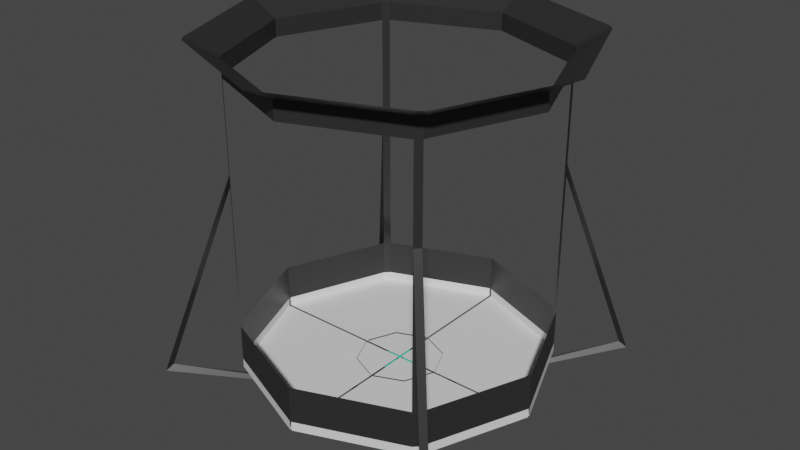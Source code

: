 # Source: box_dropper.blend  (saved by Blender 2.93.20; exported with 4.5.12 LTS)
import bpy
from mathutils import Matrix  # noqa: F401  (used for matrix-valued properties, if any)

bpy.ops.wm.read_factory_settings(use_empty=True)
scene = bpy.context.scene
scene.name = 'Scene'

# ---- collections
col_collection = bpy.data.collections.new('Collection'); scene.collection.children.link(col_collection)

# ---- materials (node trees are filled in below, after node groups)
mat_solid_black = bpy.data.materials.new('solid_black')
mat_solid_black.alpha_threshold = 0.0
mat_solid_black.use_transparent_shadow = False
mat_solid_black.diffuse_color = (0.02198, 0.02198, 0.02198, 1.0)
mat_solid_black.line_color = (0.0, 0.0, 0.0, 1.0)
mat_solid_white = bpy.data.materials.new('solid_white')
mat_solid_white.use_transparent_shadow = False
mat_blue_glow = bpy.data.materials.new('blue_glow')
mat_blue_glow.use_transparent_shadow = False
mat_blue_glow.diffuse_color = (0.0, 0.8, 0.6699, 1.0)

# ---- material node trees
mat_solid_black.use_nodes = True; mat_solid_black.node_tree.nodes.clear()
_N = mat_solid_black.node_tree.nodes; _L = mat_solid_black.node_tree.links
n0 = _N.new('ShaderNodeOutputMaterial'); n0.name = 'Material Output'; n0.location = (300, 300)
n1 = _N.new('ShaderNodeBsdfPrincipled'); n1.name = 'Principled BSDF'; n1.location = (10, 300)
n1.distribution = 'GGX'
n1.subsurface_method = 'BURLEY'
n1.inputs[0].default_value = (0.02539, 0.02539, 0.02539, 1.0)
n1.inputs[2].default_value = 0.4
n1.inputs[3].default_value = 1.45
n1.inputs[27].default_value = (0.0, 0.0, 0.0, 1.0)
n1.inputs[28].default_value = 1.0
_L.new(n1.outputs[0], n0.inputs[0])
n0.is_active_output = True
mat_solid_white.use_nodes = True; mat_solid_white.node_tree.nodes.clear()
_N = mat_solid_white.node_tree.nodes; _L = mat_solid_white.node_tree.links
n0 = _N.new('ShaderNodeBsdfPrincipled'); n0.name = 'Principled BSDF'; n0.location = (10, 300)
n0.distribution = 'GGX'
n0.subsurface_method = 'BURLEY'
n0.inputs[3].default_value = 1.45
n0.inputs[27].default_value = (0.0, 0.0, 0.0, 1.0)
n0.inputs[28].default_value = 1.0
n1 = _N.new('ShaderNodeOutputMaterial'); n1.name = 'Material Output'; n1.location = (300, 300)
_L.new(n0.outputs[0], n1.inputs[0])
n1.is_active_output = True
mat_blue_glow.use_nodes = True; mat_blue_glow.node_tree.nodes.clear()
_N = mat_blue_glow.node_tree.nodes; _L = mat_blue_glow.node_tree.links
n0 = _N.new('ShaderNodeBsdfPrincipled'); n0.name = 'Principled BSDF'; n0.location = (10, 300)
n0.distribution = 'GGX'
n0.subsurface_method = 'BURLEY'
n0.inputs[0].default_value = (0.0, 0.8, 0.5897, 1.0)
n0.inputs[3].default_value = 1.45
n0.inputs[27].default_value = (0.0, 0.0, 0.0, 1.0)
n0.inputs[28].default_value = 1.0
n1 = _N.new('ShaderNodeOutputMaterial'); n1.name = 'Material Output'; n1.location = (300, 300)
_L.new(n0.outputs[0], n1.inputs[0])
n1.is_active_output = True

# ---- world
world_world = bpy.data.worlds.new('World'); scene.world = world_world
world_world.use_nodes = True; world_world.node_tree.nodes.clear()
_N = world_world.node_tree.nodes; _L = world_world.node_tree.links
n0 = _N.new('ShaderNodeOutputWorld'); n0.name = 'World Output'; n0.location = (300, 300)
n1 = _N.new('ShaderNodeBackground'); n1.name = 'Background'; n1.location = (10, 300)
n1.inputs[0].default_value = (0.05088, 0.05088, 0.05088, 1.0)
_L.new(n1.outputs[0], n0.inputs[0])
n0.is_active_output = True
world_world.color = (0.05088, 0.05088, 0.05088)
world_world.use_sun_shadow = False
world_world.sun_shadow_jitter_overblur = 0.0

# ---- meshes
me_cubedropper = bpy.data.meshes.new('CubeDropper')
me_cubedropper.from_pydata([(0.5006, -0.5255, 0.0386), (0.5006, -0.5255, 0.2131), (0.5257, -0.5005, 0.2131), (0.5257, -0.5005, 0.0386), (0.5006, -0.5255, 1.397), (0.5006, -0.5255, 1.481), (0.5257, -0.5005, 1.481), (0.5257, -0.5005, 1.397), (0.6009, -0.6309, 1.561), (0.6311, -0.6009, 1.561), (0.5006, -0.5255, -0.005511), (0.5006, -0.5255, 0.0386), (0.5257, -0.5005, 0.0386), (0.5257, -0.5005, -0.005511), (0.5006, -0.5255, 0.9589), (0.5257, -0.5005, 0.9589), (0.7495, -0.7744, -0.005105), (0.7746, -0.7494, -0.005105), (0.7382, -0.7381, 0.01869), (0.5121, -0.512, 0.9096), (0.05844, -0.0834, -0.187), (0.08361, -0.05843, -0.187), (0.0785, -0.07839, -0.1751), (-0.007036, -0.01792, -0.02471), (0.01813, 0.007051, -0.02471), (0.007802, -0.007688, -0.02167), (0.1435, -0.1435, -0.02171), (0.1435, -0.1435, 0.001036), (0.5114, -0.5114, -0.02171), (0.1221, -0.144, -0.006841), (0.5001, -0.5227, -0.006841), (0.1447, -0.1213, -0.00675), (0.5228, -0.5, -0.00675), (-0.5006, -0.5255, 0.0386), (-0.5006, -0.5255, 0.2131), (0.0, -0.7222, 0.0386), (0.0, -0.7222, 0.2131), (-0.5257, -0.5005, 0.2131), (-0.5257, -0.5005, 0.0386), (-0.5006, -0.5255, 1.397), (-0.5006, -0.5255, 1.481), (0.0, -0.7222, 1.397), (0.0, -0.7222, 1.481), (-0.5257, -0.5005, 1.481), (-0.5257, -0.5005, 1.397), (-0.6009, -0.6309, 1.561), (0.0, -0.867, 1.561), (-0.6311, -0.6009, 1.561), (-0.5006, -0.5255, -0.005511), (-0.5006, -0.5255, 0.0386), (-0.005, -0.7222, 0.0386), (-0.5257, -0.5005, 0.0386), (-0.5257, -0.5005, -0.005511), (-0.5006, -0.5255, 0.9589), (-0.5257, -0.5005, 0.9589), (-0.7495, -0.7744, -0.005105), (-0.7746, -0.7494, -0.005105), (-0.7382, -0.7381, 0.01869), (-0.5121, -0.512, 0.9096), (-0.05844, -0.0834, -0.187), (-0.08361, -0.05843, -0.187), (-0.0785, -0.07839, -0.1751), (0.007036, -0.01792, -0.02471), (-0.01813, 0.007051, -0.02471), (-0.007802, -0.007688, -0.02167), (-0.1435, -0.1435, -0.02171), (-0.1435, -0.1435, 0.001036), (-0.5114, -0.5114, -0.02171), (-0.1221, -0.144, -0.006841), (-0.5001, -0.5227, -0.006841), (-0.1447, -0.1213, -0.00675), (-0.5228, -0.5, -0.00675), (0.005, -0.1015, -0.02171), (0.7222, 0.0, 0.0386), (0.7222, 0.0, 0.2131), (0.5006, 0.5255, 0.0386), (0.5006, 0.5255, 0.2131), (0.5257, 0.5005, 0.2131), (0.5257, 0.5005, 0.0386), (0.7222, 0.0, 1.397), (0.7222, 0.0, 1.481), (0.5006, 0.5255, 1.397), (0.5006, 0.5255, 1.481), (0.5257, 0.5005, 1.481), (0.5257, 0.5005, 1.397), (0.867, 0.0, 1.561), (0.6009, 0.6309, 1.561), (0.6311, 0.6009, 1.561), (0.7222, 0.005, 0.0386), (0.5006, 0.5255, -0.005511), (0.5006, 0.5255, 0.0386), (0.5257, 0.5005, 0.0386), (0.5257, 0.5005, -0.005511), (0.5006, 0.5255, 0.9589), (0.5257, 0.5005, 0.9589), (0.7495, 0.7744, -0.005105), (0.7746, 0.7494, -0.005105), (0.7382, 0.7381, 0.01869), (0.5121, 0.512, 0.9096), (0.05844, 0.0834, -0.187), (0.08361, 0.05843, -0.187), (0.0785, 0.07839, -0.1751), (-0.007036, 0.01792, -0.02471), (0.01813, -0.007051, -0.02471), (0.007802, 0.007688, -0.02167), (0.1435, 0.1435, -0.02171), (0.2029, 0.005, 0.001036), (0.1435, 0.1435, 0.001036), (0.5114, 0.5114, -0.02171), (0.1221, 0.144, -0.006841), (0.5001, 0.5227, -0.006841), (0.1447, 0.1213, -0.00675), (0.5228, 0.5, -0.00675), (0.1015, -0.005, -0.02171), (-0.7222, 0.0, 0.0386), (-0.7222, 0.0, 0.2131), (-0.5006, 0.5255, 0.0386), (-0.5006, 0.5255, 0.2131), (0.0, 0.7222, 0.0386), (0.0, 0.7222, 0.2131), (-0.5257, 0.5005, 0.2131), (-0.5257, 0.5005, 0.0386), (-0.7222, 0.0, 1.397), (-0.7222, 0.0, 1.481), (-0.5006, 0.5255, 1.397), (-0.5006, 0.5255, 1.481), (0.0, 0.7222, 1.397), (0.0, 0.7222, 1.481), (-0.5257, 0.5005, 1.481), (-0.5257, 0.5005, 1.397), (-0.867, 0.0, 1.561), (-0.6009, 0.6309, 1.561), (0.0, 0.867, 1.561), (-0.6311, 0.6009, 1.561), (-0.7222, 0.005, 0.0386), (-0.5006, 0.5255, -0.005511), (-0.5006, 0.5255, 0.0386), (-0.005, 0.7222, -0.005511), (-0.005, 0.7222, 0.0386), (-0.5257, 0.5005, 0.0386), (-0.5257, 0.5005, -0.005511), (-0.005, 0.005, -0.005511), (-0.5006, 0.5255, 0.9589), (-0.5257, 0.5005, 0.9589), (-0.7495, 0.7744, -0.005105), (-0.7746, 0.7494, -0.005105), (-0.7382, 0.7381, 0.01869), (-0.5121, 0.512, 0.9096), (-0.05844, 0.0834, -0.187), (-0.08361, 0.05843, -0.187), (-0.0785, 0.07839, -0.1751), (0.007036, 0.01792, -0.02471), (-0.01813, -0.007051, -0.02471), (-0.007802, 0.007688, -0.02167), (0.005, -0.005, -0.02171), (-0.2029, 0.005, -0.02171), (-0.005, 0.2029, -0.02171), (-0.1435, 0.1435, -0.02171), (0.005, -0.2029, 0.001036), (-0.2029, 0.005, 0.001036), (-0.005, 0.2029, 0.001036), (-0.1435, 0.1435, 0.001036), (-0.5114, 0.5114, -0.02171), (-0.1221, 0.144, -0.006841), (-0.5001, 0.5227, -0.006841), (-0.1447, 0.1213, -0.00675), (-0.5228, 0.5, -0.00675), (-0.1015, 0.005, -0.02171), (-0.005, 0.1015, -0.02171), (0.005, -0.7222, -0.005511), (0.005, -0.7222, 0.0386), (0.005, -0.005, -0.005511), (0.7222, -0.005, -0.005511), (0.005, 0.005, -0.005511), (-0.005, -0.005, -0.005511), (0.005, 0.7222, -0.005511), (-0.7222, -0.005, -0.005511), (0.7222, 0.005, -0.005511), (0.7222, -0.005, 0.0386), (-0.005, -0.7222, -0.005511), (-0.7222, 0.005, -0.005511), (-0.7222, -0.005, 0.0386), (0.005, 0.7222, 0.0386), (-0.005, -0.1015, -0.02171), (0.005, -0.2029, -0.02171), (-0.005, -0.2029, -0.02171), (0.005, -0.2029, -0.02171), (-0.005, -0.2029, -0.02171), (-0.005, -0.1015, -0.02171), (0.005, -0.1015, -0.02171), (-0.005, 0.005, -0.02171), (0.1015, -0.005, -0.02171), (0.2029, 0.005, -0.02171), (0.2029, -0.005, -0.02171), (0.2029, -0.005, -0.02171), (-0.005, -0.2029, 0.001036), (0.1015, 0.005, -0.02171), (0.2029, -0.005, 0.001036), (0.005, 0.1015, -0.02171), (0.005, 0.2029, -0.02171), (-0.005, 0.2029, -0.02171), (0.005, 0.2029, 0.001036), (-0.005, 0.1015, -0.02171), (0.005, 0.005, -0.02171), (-0.1015, -0.005, -0.02171), (-0.1015, -0.005, -0.02171), (-0.2029, -0.005, -0.02171), (-0.005, -0.005, -0.02171), (-0.1015, 0.005, -0.02171), (-0.2029, 0.005, -0.02171), (-0.2029, -0.005, 0.001036)], [], [(73, 74, 2, 3), (0, 1, 36, 35), (3, 2, 1, 0), (1, 2, 7, 4), (79, 80, 6, 7), (4, 5, 42, 41), (7, 6, 5, 4), (5, 6, 9, 8), (42, 5, 8, 46), (6, 80, 85, 9), (172, 178, 12, 13), (10, 11, 170, 169), (13, 12, 11, 10), (172, 13, 10, 169, 171), (15, 14, 16, 17), (19, 18, 16, 14), (16, 17, 21, 20), (20, 21, 24, 23), (18, 22, 20, 16), (15, 17, 18, 19), (21, 17, 18, 22), (24, 21, 22, 25), (23, 25, 22, 20), (191, 193, 26, 184, 189), (186, 26, 27, 158), (26, 194, 197, 27), (26, 28, 30, 29), (28, 26, 31, 32), (154, 113, 72), (28, 32, 30), (114, 38, 37, 115), (33, 35, 36, 34), (38, 33, 34, 37), (34, 39, 44, 37), (122, 44, 43, 123), (39, 41, 42, 40), (44, 39, 40, 43), (40, 45, 47, 43), (42, 46, 45, 40), (43, 47, 130, 123), (176, 52, 51, 181), (48, 179, 50, 49), (52, 48, 49, 51), (176, 174, 179, 48, 52), (54, 56, 55, 53), (58, 53, 55, 57), (55, 59, 60, 56), (59, 62, 63, 60), (57, 55, 59, 61), (54, 58, 57, 56), (60, 61, 57, 56), (63, 64, 61, 60), (62, 59, 61, 64), (204, 183, 187, 65, 206), (185, 195, 66, 65), (65, 66, 210, 206), (65, 68, 69, 67), (67, 71, 70, 65), (207, 188, 205), (67, 69, 71), (73, 78, 77, 74), (75, 118, 119, 76), (78, 75, 76, 77), (76, 81, 84, 77), (79, 84, 83, 80), (81, 126, 127, 82), (84, 81, 82, 83), (82, 86, 87, 83), (127, 132, 86, 82), (83, 87, 85, 80), (177, 92, 91, 88), (89, 175, 182, 90), (92, 89, 90, 91), (177, 173, 175, 89, 92), (94, 96, 95, 93), (98, 93, 95, 97), (95, 99, 100, 96), (99, 102, 103, 100), (97, 95, 99, 101), (94, 98, 97, 96), (100, 101, 97, 96), (103, 104, 101, 100), (102, 99, 101, 104), (196, 198, 199, 105, 192), (199, 201, 107, 105), (105, 107, 106, 192), (105, 109, 110, 108), (108, 112, 111, 105), (203, 198, 196), (108, 110, 112), (114, 115, 120, 121), (116, 117, 119, 118), (121, 120, 117, 116), (117, 120, 129, 124), (122, 123, 128, 129), (124, 125, 127, 126), (129, 128, 125, 124), (125, 128, 133, 131), (127, 125, 131, 132), (128, 123, 130, 133), (180, 134, 139, 140), (135, 136, 138, 137), (140, 139, 136, 135), (180, 140, 135, 137, 141), (143, 142, 144, 145), (147, 146, 144, 142), (144, 145, 149, 148), (148, 149, 152, 151), (146, 150, 148, 144), (143, 145, 146, 147), (149, 145, 146, 150), (152, 149, 150, 153), (151, 153, 150, 148), (167, 209, 157, 200, 202), (156, 157, 161, 160), (157, 155, 159, 161), (157, 162, 164, 163), (162, 157, 165, 166), (190, 208, 168), (162, 166, 164)])
me_cubedropper.polygons.foreach_set('material_index', [0, 0, 0, 0, 0, 0, 0, 0, 0, 0, 1, 1, 1, 1, 0, 0, 0, 0, 0, 0, 0, 0, 0, 0, 0, 0, 0, 0, 2, 0, 0, 0, 0, 0, 0, 0, 0, 0, 0, 0, 1, 1, 1, 1, 0, 0, 0, 0, 0, 0, 0, 0, 0, 0, 0, 0, 0, 0, 2, 0, 0, 0, 0, 0, 0, 0, 0, 0, 0, 0, 1, 1, 1, 1, 0, 0, 0, 0, 0, 0, 0, 0, 0, 0, 0, 0, 0, 0, 2, 0, 0, 0, 0, 0, 0, 0, 0, 0, 0, 0, 1, 1, 1, 1, 0, 0, 0, 0, 0, 0, 0, 0, 0, 0, 0, 0, 0, 0, 2, 0])
_uv = me_cubedropper.uv_layers.new(name='UVMap')
_uv.uv.foreach_set('vector', [0.75, 0.5, 0.75, 1.0, 0.625, 1.0, 0.625, 0.5, 0.625, 0.5, 0.625, 1.0, 0.5, 1.0, 0.5, 0.5, 0.625, 0.5, 0.625, 1.0, 0.625, 1.0, 0.625, 0.5, 0.625, 1.0, 0.625, 1.0, 0.625, 1.0, 0.625, 1.0, 0.75, 0.5, 0.75, 1.0, 0.625, 1.0, 0.625, 0.5, 0.625, 0.5, 0.625, 1.0, 0.5, 1.0, 0.5, 0.5, 0.625, 0.5, 0.625, 1.0, 0.625, 1.0, 0.625, 0.5, 0.625, 1.0, 0.625, 1.0, 0.625, 1.0, 0.625, 1.0, 0.5, 1.0, 0.625, 1.0, 0.625, 1.0, 0.5, 1.0, 0.625, 1.0, 0.75, 1.0, 0.75, 1.0, 0.625, 1.0, 0.75, 0.5, 0.75, 1.0, 0.625, 1.0, 0.625, 0.5, 0.625, 0.5, 0.625, 1.0, 0.5, 1.0, 0.5, 0.5, 0.625, 0.5, 0.625, 1.0, 0.625, 1.0, 0.625, 0.5, 0.75, 0.5, 0.625, 0.5, 0.625, 0.5, 0.5, 0.5, 0.0, 0.0, 0.0, 0.0, 0.0, 0.0, 0.0, 0.0, 0.0, 0.0, 0.0, 0.0, 0.0, 0.0, 0.0, 0.0, 0.0, 0.0, 0.0, 0.0, 0.0, 0.0, 0.0, 0.0, 0.0, 0.0, 0.0, 0.0, 0.0, 0.0, 0.0, 0.0, 0.0, 0.0, 0.0, 0.0, 0.0, 0.0, 0.0, 0.0, 0.0, 0.0, 0.0, 0.0, 0.0, 0.0, 0.0, 0.0, 0.0, 0.0, 0.0, 0.0, 0.0, 0.0, 0.0, 0.0, 0.0, 0.0, 0.0, 0.0, 0.0, 0.0, 0.0, 0.0, 0.0, 0.0, 0.0, 0.0, 0.0, 0.0, 0.0, 0.0, 0.0, 0.0, 0.0, 0.0, 0.0, 0.0, 0.0, 0.0, 0.0, 0.0, 0.0, 0.0, 0.0, 0.0, 0.0, 0.0, 0.0, 0.0, 0.0, 0.0, 0.0, 0.0, 0.0, 0.0, 0.0, 0.0, 0.0, 0.0, 0.0, 0.0, 0.0, 0.0, 0.0, 0.0, 0.0, 0.0, 0.0, 0.0, 0.0, 0.0, 0.0, 0.0, 0.0, 0.0, 0.0, 0.0, 0.0, 0.0, 0.0, 0.0, 0.0, 0.0, 0.0, 0.0, 0.0, 0.0, 0.75, 0.5, 0.625, 0.5, 0.625, 1.0, 0.75, 1.0, 0.625, 0.5, 0.5, 0.5, 0.5, 1.0, 0.625, 1.0, 0.625, 0.5, 0.625, 0.5, 0.625, 1.0, 0.625, 1.0, 0.625, 1.0, 0.625, 1.0, 0.625, 1.0, 0.625, 1.0, 0.75, 0.5, 0.625, 0.5, 0.625, 1.0, 0.75, 1.0, 0.625, 0.5, 0.5, 0.5, 0.5, 1.0, 0.625, 1.0, 0.625, 0.5, 0.625, 0.5, 0.625, 1.0, 0.625, 1.0, 0.625, 1.0, 0.625, 1.0, 0.625, 1.0, 0.625, 1.0, 0.5, 1.0, 0.5, 1.0, 0.625, 1.0, 0.625, 1.0, 0.625, 1.0, 0.625, 1.0, 0.75, 1.0, 0.75, 1.0, 0.75, 0.5, 0.625, 0.5, 0.625, 1.0, 0.75, 1.0, 0.625, 0.5, 0.5, 0.5, 0.5, 1.0, 0.625, 1.0, 0.625, 0.5, 0.625, 0.5, 0.625, 1.0, 0.625, 1.0, 0.75, 0.5, 0.0, 0.0, 0.5, 0.5, 0.625, 0.5, 0.625, 0.5, 0.0, 0.0, 0.0, 0.0, 0.0, 0.0, 0.0, 0.0, 0.0, 0.0, 0.0, 0.0, 0.0, 0.0, 0.0, 0.0, 0.0, 0.0, 0.0, 0.0, 0.0, 0.0, 0.0, 0.0, 0.0, 0.0, 0.0, 0.0, 0.0, 0.0, 0.0, 0.0, 0.0, 0.0, 0.0, 0.0, 0.0, 0.0, 0.0, 0.0, 0.0, 0.0, 0.0, 0.0, 0.0, 0.0, 0.0, 0.0, 0.0, 0.0, 0.0, 0.0, 0.0, 0.0, 0.0, 0.0, 0.0, 0.0, 0.0, 0.0, 0.0, 0.0, 0.0, 0.0, 0.0, 0.0, 0.0, 0.0, 0.0, 0.0, 0.0, 0.0, 0.0, 0.0, 0.0, 0.0, 0.0, 0.0, 0.0, 0.0, 0.0, 0.0, 0.0, 0.0, 0.0, 0.0, 0.0, 0.0, 0.0, 0.0, 0.0, 0.0, 0.0, 0.0, 0.0, 0.0, 0.0, 0.0, 0.0, 0.0, 0.0, 0.0, 0.0, 0.0, 0.0, 0.0, 0.0, 0.0, 0.0, 0.0, 0.0, 0.0, 0.0, 0.0, 0.0, 0.0, 0.0, 0.0, 0.0, 0.0, 0.0, 0.0, 0.0, 0.0, 0.0, 0.0, 0.75, 0.5, 0.625, 0.5, 0.625, 1.0, 0.75, 1.0, 0.625, 0.5, 0.5, 0.5, 0.5, 1.0, 0.625, 1.0, 0.625, 0.5, 0.625, 0.5, 0.625, 1.0, 0.625, 1.0, 0.625, 1.0, 0.625, 1.0, 0.625, 1.0, 0.625, 1.0, 0.75, 0.5, 0.625, 0.5, 0.625, 1.0, 0.75, 1.0, 0.625, 0.5, 0.5, 0.5, 0.5, 1.0, 0.625, 1.0, 0.625, 0.5, 0.625, 0.5, 0.625, 1.0, 0.625, 1.0, 0.625, 1.0, 0.625, 1.0, 0.625, 1.0, 0.625, 1.0, 0.5, 1.0, 0.5, 1.0, 0.625, 1.0, 0.625, 1.0, 0.625, 1.0, 0.625, 1.0, 0.75, 1.0, 0.75, 1.0, 0.75, 0.5, 0.625, 0.5, 0.625, 1.0, 0.75, 1.0, 0.625, 0.5, 0.5, 0.5, 0.5, 1.0, 0.625, 1.0, 0.625, 0.5, 0.625, 0.5, 0.625, 1.0, 0.625, 1.0, 0.75, 0.5, 0.0, 0.0, 0.5, 0.5, 0.625, 0.5, 0.625, 0.5, 0.0, 0.0, 0.0, 0.0, 0.0, 0.0, 0.0, 0.0, 0.0, 0.0, 0.0, 0.0, 0.0, 0.0, 0.0, 0.0, 0.0, 0.0, 0.0, 0.0, 0.0, 0.0, 0.0, 0.0, 0.0, 0.0, 0.0, 0.0, 0.0, 0.0, 0.0, 0.0, 0.0, 0.0, 0.0, 0.0, 0.0, 0.0, 0.0, 0.0, 0.0, 0.0, 0.0, 0.0, 0.0, 0.0, 0.0, 0.0, 0.0, 0.0, 0.0, 0.0, 0.0, 0.0, 0.0, 0.0, 0.0, 0.0, 0.0, 0.0, 0.0, 0.0, 0.0, 0.0, 0.0, 0.0, 0.0, 0.0, 0.0, 0.0, 0.0, 0.0, 0.0, 0.0, 0.0, 0.0, 0.0, 0.0, 0.0, 0.0, 0.0, 0.0, 0.0, 0.0, 0.0, 0.0, 0.0, 0.0, 0.0, 0.0, 0.0, 0.0, 0.0, 0.0, 0.0, 0.0, 0.0, 0.0, 0.0, 0.0, 0.0, 0.0, 0.0, 0.0, 0.0, 0.0, 0.0, 0.0, 0.0, 0.0, 0.0, 0.0, 0.0, 0.0, 0.0, 0.0, 0.0, 0.0, 0.0, 0.0, 0.0, 0.0, 0.0, 0.0, 0.0, 0.0, 0.75, 0.5, 0.75, 1.0, 0.625, 1.0, 0.625, 0.5, 0.625, 0.5, 0.625, 1.0, 0.5, 1.0, 0.5, 0.5, 0.625, 0.5, 0.625, 1.0, 0.625, 1.0, 0.625, 0.5, 0.625, 1.0, 0.625, 1.0, 0.625, 1.0, 0.625, 1.0, 0.75, 0.5, 0.75, 1.0, 0.625, 1.0, 0.625, 0.5, 0.625, 0.5, 0.625, 1.0, 0.5, 1.0, 0.5, 0.5, 0.625, 0.5, 0.625, 1.0, 0.625, 1.0, 0.625, 0.5, 0.625, 1.0, 0.625, 1.0, 0.625, 1.0, 0.625, 1.0, 0.5, 1.0, 0.625, 1.0, 0.625, 1.0, 0.5, 1.0, 0.625, 1.0, 0.75, 1.0, 0.75, 1.0, 0.625, 1.0, 0.75, 0.5, 0.75, 1.0, 0.625, 1.0, 0.625, 0.5, 0.625, 0.5, 0.625, 1.0, 0.5, 1.0, 0.5, 0.5, 0.625, 0.5, 0.625, 1.0, 0.625, 1.0, 0.625, 0.5, 0.75, 0.5, 0.625, 0.5, 0.625, 0.5, 0.5, 0.5, 0.0, 0.0, 0.0, 0.0, 0.0, 0.0, 0.0, 0.0, 0.0, 0.0, 0.0, 0.0, 0.0, 0.0, 0.0, 0.0, 0.0, 0.0, 0.0, 0.0, 0.0, 0.0, 0.0, 0.0, 0.0, 0.0, 0.0, 0.0, 0.0, 0.0, 0.0, 0.0, 0.0, 0.0, 0.0, 0.0, 0.0, 0.0, 0.0, 0.0, 0.0, 0.0, 0.0, 0.0, 0.0, 0.0, 0.0, 0.0, 0.0, 0.0, 0.0, 0.0, 0.0, 0.0, 0.0, 0.0, 0.0, 0.0, 0.0, 0.0, 0.0, 0.0, 0.0, 0.0, 0.0, 0.0, 0.0, 0.0, 0.0, 0.0, 0.0, 0.0, 0.0, 0.0, 0.0, 0.0, 0.0, 0.0, 0.0, 0.0, 0.0, 0.0, 0.0, 0.0, 0.0, 0.0, 0.0, 0.0, 0.0, 0.0, 0.0, 0.0, 0.0, 0.0, 0.0, 0.0, 0.0, 0.0, 0.0, 0.0, 0.0, 0.0, 0.0, 0.0, 0.0, 0.0, 0.0, 0.0, 0.0, 0.0, 0.0, 0.0, 0.0, 0.0, 0.0, 0.0, 0.0, 0.0, 0.0, 0.0, 0.0, 0.0, 0.0, 0.0, 0.0, 0.0, 0.0, 0.0])
me_cubedropper.materials.append(mat_solid_black)
me_cubedropper.materials.append(mat_solid_white)
me_cubedropper.materials.append(mat_blue_glow)
me_cubedropper.use_remesh_fix_poles = True
me_cubedropper.use_remesh_preserve_attributes = False
me_cubedropper.update()
arm_armature = bpy.data.armatures.new('Armature')  # bones are not reproduced

# ---- objects
ob_armature = bpy.data.objects.new('Armature', arm_armature)
ob_cubedropper = bpy.data.objects.new('CubeDropper', me_cubedropper)

# ---- transforms, parenting, visibility, modifiers, constraints
ob_armature.location = (0.0, 0.0, 0.0)
ob_cubedropper.parent = ob_armature
ob_cubedropper.location = (0.0, 0.0, 0.0)
_vg = ob_cubedropper.vertex_groups.new(name='Root')
_vg.add([0, 1, 2, 3, 4, 5, 6, 7, 8, 9, 14, 15, 19, 33, 34, 35, 36, 37, 38, 39, 40, 41, 42, 43, 44, 45, 46, 47, 53, 54, 58, 73, 74, 75, 76, 77, 78, 79, 80, 81, 82, 83, 84, 85, 86, 87, 93, 94, 98, 114, 115, 116, 117, 118, 119, 120, 121, 122, 123, 124, 125, 126, 127, 128, 129, 130, 131, 132, 133, 142, 143, 147], 1.0, 'REPLACE')
_vg = ob_cubedropper.vertex_groups.new(name='Door0')
_vg.add([10, 11, 12, 13, 16, 17, 18, 20, 21, 22, 23, 24, 25, 26, 27, 28, 29, 30, 31, 32, 72, 113, 154, 158, 169, 170, 171, 172, 178, 184, 186, 189, 191, 193, 194, 197], 1.0, 'REPLACE')
_vg = ob_cubedropper.vertex_groups.new(name='Door1')
_vg.add([88, 89, 90, 91, 92, 95, 96, 97, 99, 100, 101, 102, 103, 104, 105, 106, 107, 108, 109, 110, 111, 112, 173, 175, 177, 182, 192, 196, 198, 199, 201, 203], 1.0, 'REPLACE')
_vg = ob_cubedropper.vertex_groups.new(name='Door2')
_vg.add([134, 135, 136, 137, 138, 139, 140, 141, 144, 145, 146, 148, 149, 150, 151, 152, 153, 155, 156, 157, 159, 160, 161, 162, 163, 164, 165, 166, 167, 180, 200, 202, 209], 1.0, 'REPLACE')
_vg = ob_cubedropper.vertex_groups.new(name='Door3')
_vg.add([48, 49, 50, 51, 52, 55, 56, 57, 59, 60, 61, 62, 63, 64, 65, 66, 67, 68, 69, 70, 71, 174, 176, 179, 181, 183, 185, 187, 195, 204, 206, 210], 1.0, 'REPLACE')
_m = ob_cubedropper.modifiers.new('Armature', 'ARMATURE')
_m.object = ob_armature

# ---- collection membership
col_collection.objects.link(ob_armature)
col_collection.objects.link(ob_cubedropper)

# ---- scene / render settings (as saved in the file)
scene.frame_start = 1; scene.frame_end = 250; scene.frame_set(1)
scene.render.engine = 'BLENDER_EEVEE_NEXT'
scene.cycles.use_denoising = False
scene.cycles.samples = 128
scene.cycles.sampling_pattern = 'TABULATED_SOBOL'
scene.cycles.use_adaptive_sampling = False
scene.cycles.use_light_tree = False
scene.view_settings.view_transform = 'Filmic'
bpy.context.view_layer.update()

# ---- added for rendering (the .blend has no active camera and no usable light): camera, sun
cam_auto = bpy.data.cameras.new('AutoCamera')
cam_auto.lens = 50.0
cam_auto.sensor_width = 36.0
cam_auto.clip_end = 1000.0
ob_auto_camera = bpy.data.objects.new('AutoCamera', cam_auto)
scene.collection.objects.link(ob_auto_camera)
ob_auto_camera.location = (2.78626, -3.34352, 2.91593)
ob_auto_camera.rotation_euler = (1.09748, -7.21219e-08, 0.694738)
scene.camera = ob_auto_camera
light_auto_sun = bpy.data.lights.new('AutoSun', 'SUN')
light_auto_sun.energy = 3.0
light_auto_sun.angle = 0.0523599
ob_auto_sun = bpy.data.objects.new('AutoSun', light_auto_sun)
scene.collection.objects.link(ob_auto_sun)
ob_auto_sun.rotation_euler = (0.872665, 0.174533, 0.523599)
bpy.context.view_layer.update()
